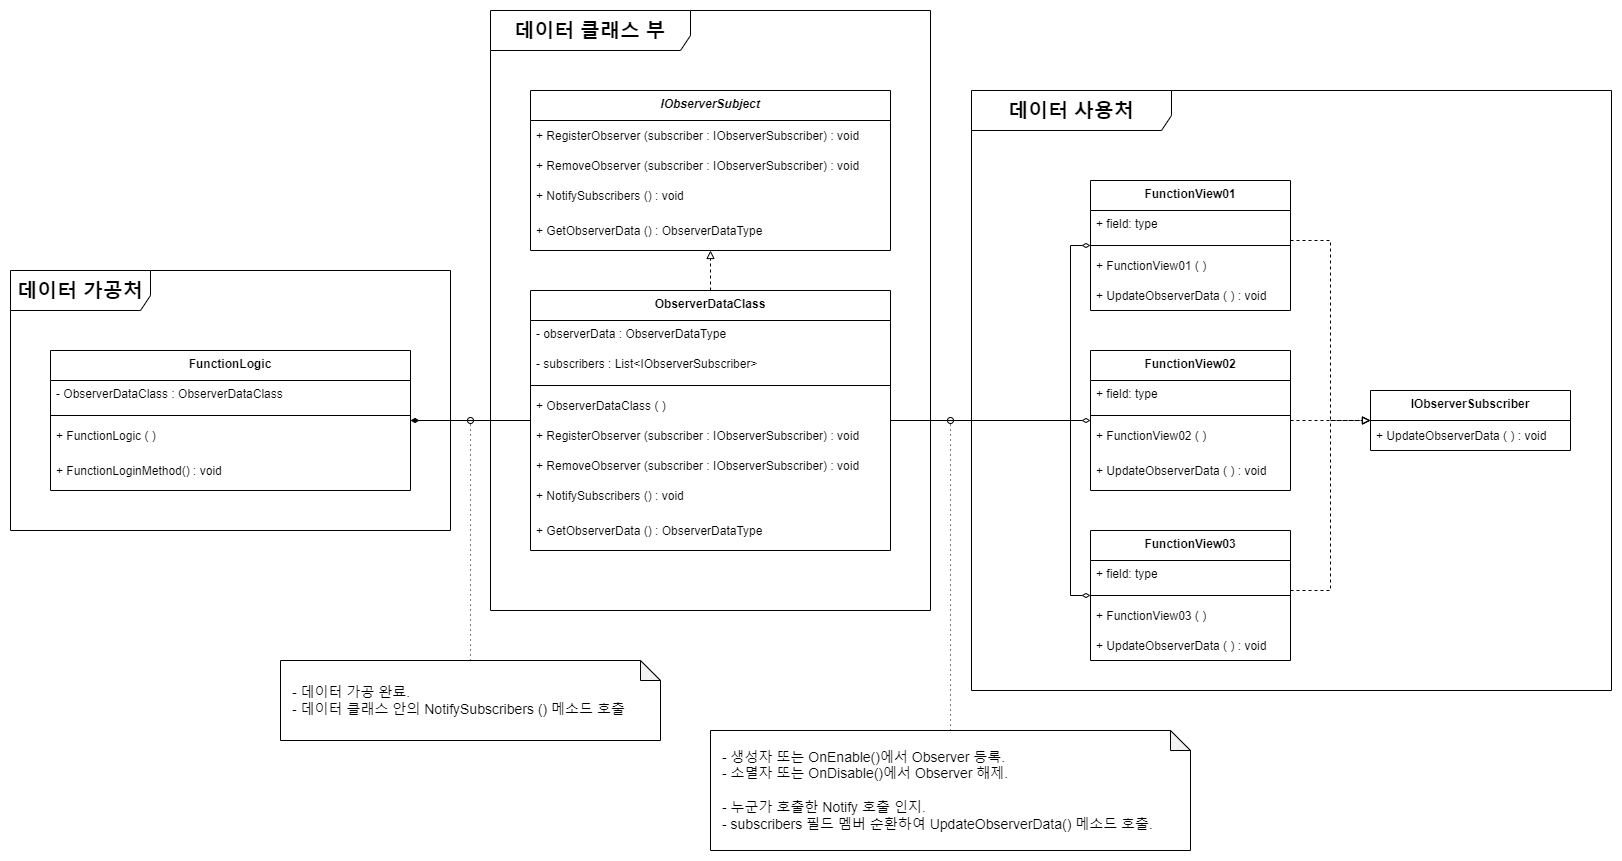

The diagram above was exported from draw.io. Its source (the exported page's mxGraphModel, read from the mxfile embedded in the PNG):
<mxGraphModel dx="2074" dy="1148" grid="1" gridSize="10" guides="1" tooltips="1" connect="1" arrows="1" fold="1" page="1" pageScale="1" pageWidth="827" pageHeight="1169" math="0" shadow="0">
  <root>
    <mxCell id="0" />
    <mxCell id="1" parent="0" />
    <mxCell id="2" style="edgeStyle=orthogonalEdgeStyle;rounded=0;orthogonalLoop=1;jettySize=auto;html=1;startArrow=diamondThin;startFill=1;endArrow=none;endFill=0;" edge="1" source="3" target="9" parent="1">
      <mxGeometry relative="1" as="geometry" />
    </mxCell>
    <mxCell id="3" value="FunctionLogic" style="swimlane;fontStyle=1;align=center;verticalAlign=top;childLayout=stackLayout;horizontal=1;startSize=30;horizontalStack=0;resizeParent=1;resizeParentMax=0;resizeLast=0;collapsible=1;marginBottom=0;whiteSpace=wrap;html=1;" vertex="1" parent="1">
      <mxGeometry x="320" y="1220" width="360" height="140" as="geometry" />
    </mxCell>
    <mxCell id="4" value="-&amp;nbsp;&lt;span style=&quot;text-align: center;&quot;&gt;ObserverDataClass&amp;nbsp;&lt;/span&gt;&lt;span style=&quot;text-wrap: nowrap;&quot;&gt;:&amp;nbsp;&lt;/span&gt;&lt;span style=&quot;text-align: center;&quot;&gt;ObserverDataClass&lt;/span&gt;" style="text;strokeColor=none;fillColor=none;align=left;verticalAlign=top;spacingLeft=4;spacingRight=4;overflow=hidden;rotatable=0;points=[[0,0.5],[1,0.5]];portConstraint=eastwest;whiteSpace=wrap;html=1;fontStyle=0" vertex="1" parent="3">
      <mxGeometry y="30" width="360" height="30" as="geometry" />
    </mxCell>
    <mxCell id="5" value="" style="line;strokeWidth=1;fillColor=none;align=left;verticalAlign=middle;spacingTop=-1;spacingLeft=3;spacingRight=3;rotatable=0;labelPosition=right;points=[];portConstraint=eastwest;strokeColor=inherit;" vertex="1" parent="3">
      <mxGeometry y="60" width="360" height="10" as="geometry" />
    </mxCell>
    <mxCell id="6" value="+ FunctionLogic ( )" style="text;align=left;verticalAlign=middle;spacingLeft=4;spacingRight=4;overflow=hidden;rotatable=0;points=[[0,0.5],[1,0.5]];portConstraint=eastwest;fontStyle=0" vertex="1" parent="3">
      <mxGeometry y="70" width="360" height="30" as="geometry" />
    </mxCell>
    <mxCell id="7" value="+ FunctionLoginMethod() : void" style="text;align=left;verticalAlign=middle;spacingLeft=4;spacingRight=4;overflow=hidden;rotatable=0;points=[[0,0.5],[1,0.5]];portConstraint=eastwest;fontStyle=0" vertex="1" parent="3">
      <mxGeometry y="100" width="360" height="40" as="geometry" />
    </mxCell>
    <mxCell id="8" style="edgeStyle=orthogonalEdgeStyle;rounded=0;orthogonalLoop=1;jettySize=auto;html=1;endArrow=block;endFill=0;dashed=1;" edge="1" source="9" target="18" parent="1">
      <mxGeometry relative="1" as="geometry" />
    </mxCell>
    <mxCell id="9" value="ObserverDataClass" style="swimlane;fontStyle=1;align=center;verticalAlign=top;childLayout=stackLayout;horizontal=1;startSize=30;horizontalStack=0;resizeParent=1;resizeParentMax=0;resizeLast=0;collapsible=1;marginBottom=0;whiteSpace=wrap;html=1;" vertex="1" parent="1">
      <mxGeometry x="800" y="1160" width="360" height="260" as="geometry" />
    </mxCell>
    <mxCell id="10" value="- observerData&amp;nbsp;&lt;span style=&quot;text-wrap: nowrap;&quot;&gt;:&amp;nbsp;&lt;/span&gt;ObserverDataType" style="text;strokeColor=none;fillColor=none;align=left;verticalAlign=top;spacingLeft=4;spacingRight=4;overflow=hidden;rotatable=0;points=[[0,0.5],[1,0.5]];portConstraint=eastwest;whiteSpace=wrap;html=1;fontStyle=0" vertex="1" parent="9">
      <mxGeometry y="30" width="360" height="30" as="geometry" />
    </mxCell>
    <mxCell id="11" value="-&amp;nbsp;&lt;span style=&quot;text-wrap: nowrap;&quot;&gt;subscribers : List&amp;lt;&lt;/span&gt;&lt;span style=&quot;text-wrap: nowrap;&quot;&gt;IObserverSubscriber&amp;gt;&lt;/span&gt;" style="text;strokeColor=none;fillColor=none;align=left;verticalAlign=top;spacingLeft=4;spacingRight=4;overflow=hidden;rotatable=0;points=[[0,0.5],[1,0.5]];portConstraint=eastwest;whiteSpace=wrap;html=1;fontStyle=0" vertex="1" parent="9">
      <mxGeometry y="60" width="360" height="30" as="geometry" />
    </mxCell>
    <mxCell id="12" value="" style="line;strokeWidth=1;fillColor=none;align=left;verticalAlign=middle;spacingTop=-1;spacingLeft=3;spacingRight=3;rotatable=0;labelPosition=right;points=[];portConstraint=eastwest;strokeColor=inherit;" vertex="1" parent="9">
      <mxGeometry y="90" width="360" height="10" as="geometry" />
    </mxCell>
    <mxCell id="13" value="+ ObserverDataClass ( )" style="text;align=left;verticalAlign=middle;spacingLeft=4;spacingRight=4;overflow=hidden;rotatable=0;points=[[0,0.5],[1,0.5]];portConstraint=eastwest;fontStyle=0" vertex="1" parent="9">
      <mxGeometry y="100" width="360" height="30" as="geometry" />
    </mxCell>
    <mxCell id="14" value="+ RegisterObserver (subscriber : IObserverSubscriber) : void" style="text;align=left;verticalAlign=middle;spacingLeft=4;spacingRight=4;overflow=hidden;rotatable=0;points=[[0,0.5],[1,0.5]];portConstraint=eastwest;" vertex="1" parent="9">
      <mxGeometry y="130" width="360" height="30" as="geometry" />
    </mxCell>
    <mxCell id="15" value="+ RemoveObserver (subscriber : IObserverSubscriber) : void" style="text;align=left;verticalAlign=middle;spacingLeft=4;spacingRight=4;overflow=hidden;rotatable=0;points=[[0,0.5],[1,0.5]];portConstraint=eastwest;" vertex="1" parent="9">
      <mxGeometry y="160" width="360" height="30" as="geometry" />
    </mxCell>
    <mxCell id="16" value="+ NotifySubscribers () : void" style="text;align=left;verticalAlign=middle;spacingLeft=4;spacingRight=4;overflow=hidden;rotatable=0;points=[[0,0.5],[1,0.5]];portConstraint=eastwest;" vertex="1" parent="9">
      <mxGeometry y="190" width="360" height="30" as="geometry" />
    </mxCell>
    <mxCell id="17" value="+ GetObserverData () : ObserverDataType" style="text;align=left;verticalAlign=middle;spacingLeft=4;spacingRight=4;overflow=hidden;rotatable=0;points=[[0,0.5],[1,0.5]];portConstraint=eastwest;" vertex="1" parent="9">
      <mxGeometry y="220" width="360" height="40" as="geometry" />
    </mxCell>
    <mxCell id="18" value="&lt;span style=&quot;font-style: italic; text-wrap: nowrap;&quot;&gt;IObserverSubject&lt;/span&gt;" style="swimlane;fontStyle=1;align=center;verticalAlign=top;childLayout=stackLayout;horizontal=1;startSize=30;horizontalStack=0;resizeParent=1;resizeParentMax=0;resizeLast=0;collapsible=1;marginBottom=0;whiteSpace=wrap;html=1;" vertex="1" parent="1">
      <mxGeometry x="800" y="960" width="360" height="160" as="geometry" />
    </mxCell>
    <mxCell id="19" value="+ RegisterObserver (subscriber : IObserverSubscriber) : void" style="text;align=left;verticalAlign=middle;spacingLeft=4;spacingRight=4;overflow=hidden;rotatable=0;points=[[0,0.5],[1,0.5]];portConstraint=eastwest;" vertex="1" parent="18">
      <mxGeometry y="30" width="360" height="30" as="geometry" />
    </mxCell>
    <mxCell id="20" value="+ RemoveObserver (subscriber : IObserverSubscriber) : void" style="text;align=left;verticalAlign=middle;spacingLeft=4;spacingRight=4;overflow=hidden;rotatable=0;points=[[0,0.5],[1,0.5]];portConstraint=eastwest;" vertex="1" parent="18">
      <mxGeometry y="60" width="360" height="30" as="geometry" />
    </mxCell>
    <mxCell id="21" value="+ NotifySubscribers () : void" style="text;align=left;verticalAlign=middle;spacingLeft=4;spacingRight=4;overflow=hidden;rotatable=0;points=[[0,0.5],[1,0.5]];portConstraint=eastwest;" vertex="1" parent="18">
      <mxGeometry y="90" width="360" height="30" as="geometry" />
    </mxCell>
    <mxCell id="22" value="+ GetObserverData () : ObserverDataType" style="text;align=left;verticalAlign=middle;spacingLeft=4;spacingRight=4;overflow=hidden;rotatable=0;points=[[0,0.5],[1,0.5]];portConstraint=eastwest;" vertex="1" parent="18">
      <mxGeometry y="120" width="360" height="40" as="geometry" />
    </mxCell>
    <mxCell id="23" style="edgeStyle=orthogonalEdgeStyle;rounded=0;orthogonalLoop=1;jettySize=auto;html=1;endArrow=block;endFill=0;dashed=1;" edge="1" source="25" target="30" parent="1">
      <mxGeometry relative="1" as="geometry">
        <Array as="points">
          <mxPoint x="1600" y="1110" />
          <mxPoint x="1600" y="1290" />
        </Array>
        <mxPoint x="1930" y="1110.0000000000002" as="sourcePoint" />
      </mxGeometry>
    </mxCell>
    <mxCell id="24" style="edgeStyle=orthogonalEdgeStyle;rounded=0;orthogonalLoop=1;jettySize=auto;html=1;startArrow=diamondThin;startFill=0;endArrow=none;endFill=0;" edge="1" source="25" target="9" parent="1">
      <mxGeometry relative="1" as="geometry">
        <Array as="points">
          <mxPoint x="1340" y="1115" />
          <mxPoint x="1340" y="1290" />
        </Array>
      </mxGeometry>
    </mxCell>
    <mxCell id="25" value="FunctionView01" style="swimlane;fontStyle=1;align=center;verticalAlign=top;childLayout=stackLayout;horizontal=1;startSize=30;horizontalStack=0;resizeParent=1;resizeParentMax=0;resizeLast=0;collapsible=1;marginBottom=0;whiteSpace=wrap;html=1;" vertex="1" parent="1">
      <mxGeometry x="1360" y="1050" width="200" height="130" as="geometry" />
    </mxCell>
    <mxCell id="26" value="+ field: type" style="text;strokeColor=none;fillColor=none;align=left;verticalAlign=top;spacingLeft=4;spacingRight=4;overflow=hidden;rotatable=0;points=[[0,0.5],[1,0.5]];portConstraint=eastwest;whiteSpace=wrap;html=1;" vertex="1" parent="25">
      <mxGeometry y="30" width="200" height="30" as="geometry" />
    </mxCell>
    <mxCell id="27" value="" style="line;strokeWidth=1;fillColor=none;align=left;verticalAlign=middle;spacingTop=-1;spacingLeft=3;spacingRight=3;rotatable=0;labelPosition=right;points=[];portConstraint=eastwest;strokeColor=inherit;" vertex="1" parent="25">
      <mxGeometry y="60" width="200" height="10" as="geometry" />
    </mxCell>
    <mxCell id="28" value="+ FunctionView01 ( )" style="text;align=left;verticalAlign=middle;spacingLeft=4;spacingRight=4;overflow=hidden;rotatable=0;points=[[0,0.5],[1,0.5]];portConstraint=eastwest;fontStyle=0" vertex="1" parent="25">
      <mxGeometry y="70" width="200" height="30" as="geometry" />
    </mxCell>
    <mxCell id="29" value="+ UpdateObserverData ( ) : void" style="text;align=left;verticalAlign=middle;spacingLeft=4;spacingRight=4;overflow=hidden;rotatable=0;points=[[0,0.5],[1,0.5]];portConstraint=eastwest;" vertex="1" parent="25">
      <mxGeometry y="100" width="200" height="30" as="geometry" />
    </mxCell>
    <mxCell id="30" value="&lt;span style=&quot;text-align: left; text-wrap: nowrap;&quot;&gt;IObserverSubscriber&lt;/span&gt;" style="swimlane;fontStyle=1;align=center;verticalAlign=top;childLayout=stackLayout;horizontal=1;startSize=30;horizontalStack=0;resizeParent=1;resizeParentMax=0;resizeLast=0;collapsible=1;marginBottom=0;whiteSpace=wrap;html=1;" vertex="1" parent="1">
      <mxGeometry x="1640" y="1260" width="200" height="60" as="geometry" />
    </mxCell>
    <mxCell id="31" value="+ UpdateObserverData ( ) : void" style="text;align=left;verticalAlign=middle;spacingLeft=4;spacingRight=4;overflow=hidden;rotatable=0;points=[[0,0.5],[1,0.5]];portConstraint=eastwest;" vertex="1" parent="30">
      <mxGeometry y="30" width="200" height="30" as="geometry" />
    </mxCell>
    <mxCell id="32" style="edgeStyle=orthogonalEdgeStyle;rounded=0;orthogonalLoop=1;jettySize=auto;html=1;endArrow=block;endFill=0;dashed=1;" edge="1" source="34" target="30" parent="1">
      <mxGeometry relative="1" as="geometry">
        <mxPoint x="1930" y="1280.0000000000002" as="sourcePoint" />
        <Array as="points" />
      </mxGeometry>
    </mxCell>
    <mxCell id="33" style="edgeStyle=orthogonalEdgeStyle;rounded=0;orthogonalLoop=1;jettySize=auto;html=1;startArrow=diamondThin;startFill=0;endArrow=none;endFill=0;" edge="1" source="34" target="9" parent="1">
      <mxGeometry relative="1" as="geometry" />
    </mxCell>
    <mxCell id="34" value="FunctionView02" style="swimlane;fontStyle=1;align=center;verticalAlign=top;childLayout=stackLayout;horizontal=1;startSize=30;horizontalStack=0;resizeParent=1;resizeParentMax=0;resizeLast=0;collapsible=1;marginBottom=0;whiteSpace=wrap;html=1;" vertex="1" parent="1">
      <mxGeometry x="1360" y="1220" width="200" height="140" as="geometry" />
    </mxCell>
    <mxCell id="35" value="+ field: type" style="text;strokeColor=none;fillColor=none;align=left;verticalAlign=top;spacingLeft=4;spacingRight=4;overflow=hidden;rotatable=0;points=[[0,0.5],[1,0.5]];portConstraint=eastwest;whiteSpace=wrap;html=1;" vertex="1" parent="34">
      <mxGeometry y="30" width="200" height="30" as="geometry" />
    </mxCell>
    <mxCell id="36" value="" style="line;strokeWidth=1;fillColor=none;align=left;verticalAlign=middle;spacingTop=-1;spacingLeft=3;spacingRight=3;rotatable=0;labelPosition=right;points=[];portConstraint=eastwest;strokeColor=inherit;" vertex="1" parent="34">
      <mxGeometry y="60" width="200" height="10" as="geometry" />
    </mxCell>
    <mxCell id="37" value="+ FunctionView02 ( )" style="text;align=left;verticalAlign=middle;spacingLeft=4;spacingRight=4;overflow=hidden;rotatable=0;points=[[0,0.5],[1,0.5]];portConstraint=eastwest;fontStyle=0" vertex="1" parent="34">
      <mxGeometry y="70" width="200" height="30" as="geometry" />
    </mxCell>
    <mxCell id="38" value="+ UpdateObserverData ( ) : void" style="text;align=left;verticalAlign=middle;spacingLeft=4;spacingRight=4;overflow=hidden;rotatable=0;points=[[0,0.5],[1,0.5]];portConstraint=eastwest;" vertex="1" parent="34">
      <mxGeometry y="100" width="200" height="40" as="geometry" />
    </mxCell>
    <mxCell id="39" style="edgeStyle=orthogonalEdgeStyle;rounded=0;orthogonalLoop=1;jettySize=auto;html=1;dashed=1;endArrow=block;endFill=0;" edge="1" source="41" target="30" parent="1">
      <mxGeometry relative="1" as="geometry">
        <Array as="points">
          <mxPoint x="1600" y="1460" />
          <mxPoint x="1600" y="1290" />
        </Array>
        <mxPoint x="1930" y="1450" as="sourcePoint" />
      </mxGeometry>
    </mxCell>
    <mxCell id="40" style="edgeStyle=orthogonalEdgeStyle;rounded=0;orthogonalLoop=1;jettySize=auto;html=1;startArrow=diamondThin;startFill=0;endArrow=none;endFill=0;" edge="1" source="41" target="9" parent="1">
      <mxGeometry relative="1" as="geometry">
        <Array as="points">
          <mxPoint x="1340" y="1465" />
          <mxPoint x="1340" y="1290" />
        </Array>
      </mxGeometry>
    </mxCell>
    <mxCell id="41" value="FunctionView03" style="swimlane;fontStyle=1;align=center;verticalAlign=top;childLayout=stackLayout;horizontal=1;startSize=30;horizontalStack=0;resizeParent=1;resizeParentMax=0;resizeLast=0;collapsible=1;marginBottom=0;whiteSpace=wrap;html=1;" vertex="1" parent="1">
      <mxGeometry x="1360" y="1400" width="200" height="130" as="geometry" />
    </mxCell>
    <mxCell id="42" value="+ field: type" style="text;strokeColor=none;fillColor=none;align=left;verticalAlign=top;spacingLeft=4;spacingRight=4;overflow=hidden;rotatable=0;points=[[0,0.5],[1,0.5]];portConstraint=eastwest;whiteSpace=wrap;html=1;" vertex="1" parent="41">
      <mxGeometry y="30" width="200" height="30" as="geometry" />
    </mxCell>
    <mxCell id="43" value="" style="line;strokeWidth=1;fillColor=none;align=left;verticalAlign=middle;spacingTop=-1;spacingLeft=3;spacingRight=3;rotatable=0;labelPosition=right;points=[];portConstraint=eastwest;strokeColor=inherit;" vertex="1" parent="41">
      <mxGeometry y="60" width="200" height="10" as="geometry" />
    </mxCell>
    <mxCell id="44" value="+ FunctionView03 ( )" style="text;align=left;verticalAlign=middle;spacingLeft=4;spacingRight=4;overflow=hidden;rotatable=0;points=[[0,0.5],[1,0.5]];portConstraint=eastwest;fontStyle=0" vertex="1" parent="41">
      <mxGeometry y="70" width="200" height="30" as="geometry" />
    </mxCell>
    <mxCell id="45" value="+ UpdateObserverData ( ) : void" style="text;align=left;verticalAlign=middle;spacingLeft=4;spacingRight=4;overflow=hidden;rotatable=0;points=[[0,0.5],[1,0.5]];portConstraint=eastwest;" vertex="1" parent="41">
      <mxGeometry y="100" width="200" height="30" as="geometry" />
    </mxCell>
    <mxCell id="46" value="&lt;span style=&quot;font-size: 20px;&quot;&gt;데이터 가공처&lt;/span&gt;" style="shape=umlFrame;whiteSpace=wrap;html=1;pointerEvents=0;width=140;height=40;fontStyle=1" vertex="1" parent="1">
      <mxGeometry x="280" y="1140" width="440" height="260" as="geometry" />
    </mxCell>
    <mxCell id="47" value="&lt;font style=&quot;font-size: 20px;&quot;&gt;데이터 클래스 부&lt;/font&gt;" style="shape=umlFrame;whiteSpace=wrap;html=1;pointerEvents=0;width=200;height=40;fontStyle=1" vertex="1" parent="1">
      <mxGeometry x="760" y="880" width="440" height="600" as="geometry" />
    </mxCell>
    <mxCell id="48" value="&lt;font style=&quot;font-size: 20px;&quot;&gt;데이터 사용처&lt;/font&gt;" style="shape=umlFrame;whiteSpace=wrap;html=1;pointerEvents=0;width=200;height=40;fontStyle=1" vertex="1" parent="1">
      <mxGeometry x="1241" y="960" width="640" height="600" as="geometry" />
    </mxCell>
    <mxCell id="49" style="edgeStyle=orthogonalEdgeStyle;rounded=0;orthogonalLoop=1;jettySize=auto;html=1;endArrow=oval;endFill=0;dashed=1;dashPattern=1 4;" edge="1" source="50" parent="1">
      <mxGeometry relative="1" as="geometry">
        <mxPoint x="740" y="1290" as="targetPoint" />
      </mxGeometry>
    </mxCell>
    <mxCell id="50" value="&lt;font style=&quot;font-size: 14px;&quot;&gt;- 데이터 가공 완료.&lt;/font&gt;&lt;div style=&quot;font-size: 14px;&quot;&gt;&lt;font style=&quot;font-size: 14px;&quot;&gt;- 데이터 클래스 안의&amp;nbsp;&lt;span style=&quot;text-wrap: nowrap; font-size: 14px;&quot;&gt;NotifySubscribers&amp;nbsp;() 메소드 호출&lt;/span&gt;&lt;/font&gt;&lt;/div&gt;" style="shape=note;whiteSpace=wrap;html=1;backgroundOutline=1;darkOpacity=0.05;fontSize=14;size=20;align=left;spacingLeft=10;spacingBottom=0;" vertex="1" parent="1">
      <mxGeometry x="550" y="1530" width="380" height="80" as="geometry" />
    </mxCell>
    <mxCell id="51" style="edgeStyle=orthogonalEdgeStyle;rounded=0;orthogonalLoop=1;jettySize=auto;html=1;endArrow=oval;endFill=0;dashed=1;dashPattern=1 4;" edge="1" source="52" parent="1">
      <mxGeometry relative="1" as="geometry">
        <mxPoint x="1220" y="1290" as="targetPoint" />
      </mxGeometry>
    </mxCell>
    <mxCell id="52" value="- 생성자 또는 OnEnable()에서 Observer 등록.&lt;br&gt;- 소멸자 또는 OnDisable()에서 Observer 해제.&lt;br&gt;&lt;br&gt;- 누군가 호출한 Notify 호출 인지.&lt;div&gt;-&amp;nbsp;&lt;span style=&quot;text-wrap: nowrap; background-color: initial;&quot;&gt;subscribers 필드 멤버 순환하여 UpdateObserverData() 메소드 호출.&lt;/span&gt;&lt;/div&gt;" style="shape=note;whiteSpace=wrap;html=1;backgroundOutline=1;darkOpacity=0.05;fontSize=14;size=20;align=left;spacingLeft=10;spacingBottom=0;" vertex="1" parent="1">
      <mxGeometry x="980" y="1600" width="480" height="120" as="geometry" />
    </mxCell>
  </root>
</mxGraphModel>